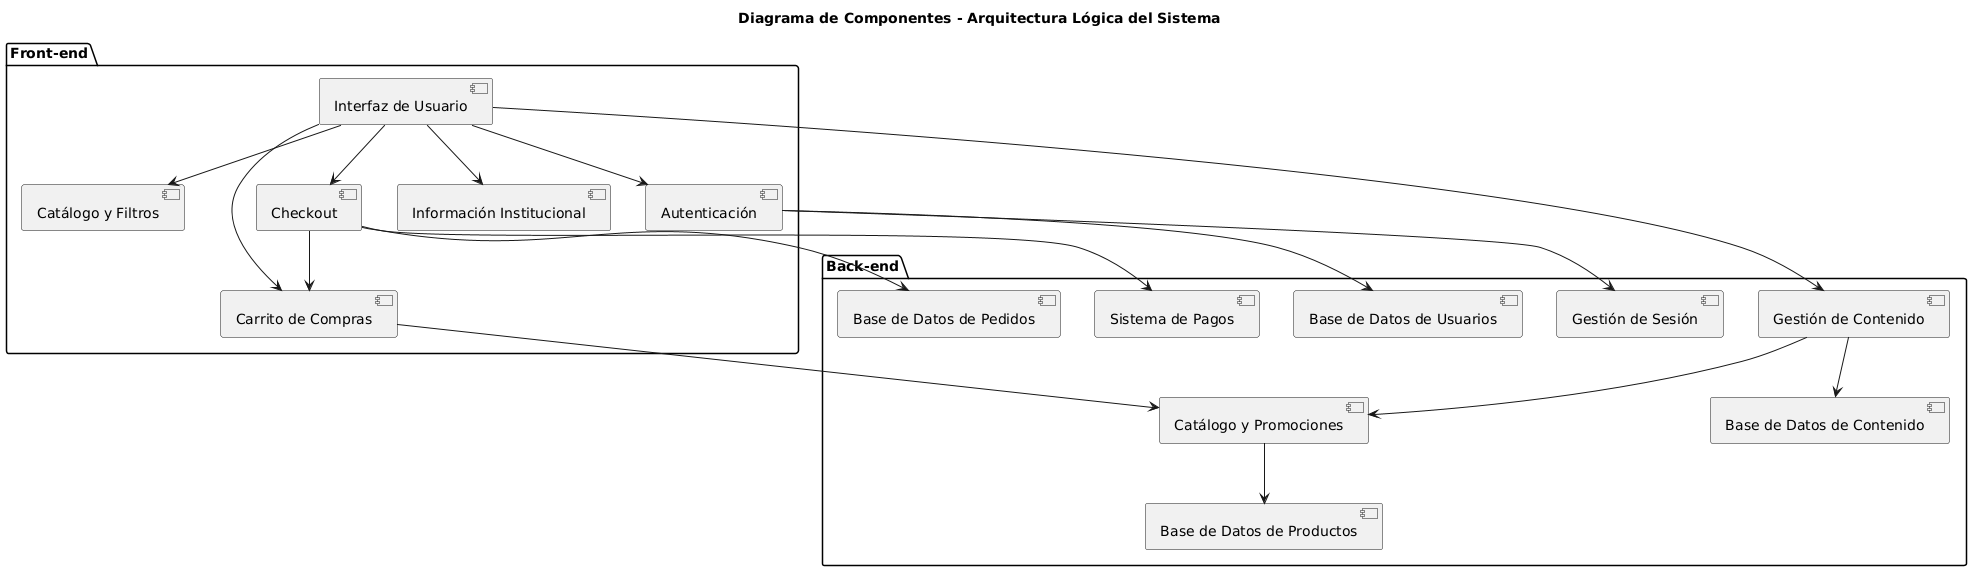

The diagram above was rendered by PlantUML. Its source (embedded in the PNG):
@startuml
title Diagrama de Componentes - Arquitectura Lógica del Sistema

package "Front-end" {
  [Interfaz de Usuario] --> [Catálogo y Filtros]
  [Interfaz de Usuario] --> [Carrito de Compras]
  [Interfaz de Usuario] --> [Checkout]
  [Interfaz de Usuario] --> [Información Institucional]
  [Interfaz de Usuario] --> [Autenticación]
}

package "Back-end" {
  [Autenticación] --> [Base de Datos de Usuarios]
  [Gestión de Contenido] --> [Base de Datos de Contenido]
  [Catálogo y Promociones] --> [Base de Datos de Productos]
  [Carrito de Compras] --> [Catálogo y Promociones]
  [Checkout] --> [Carrito de Compras]
  [Checkout] --> [Sistema de Pagos]
  [Checkout] --> [Base de Datos de Pedidos]
  [Autenticación] --> [Gestión de Sesión]
}

[Interfaz de Usuario] --> [Gestión de Contenido]
[Gestión de Contenido] --> [Catálogo y Promociones]
@enduml